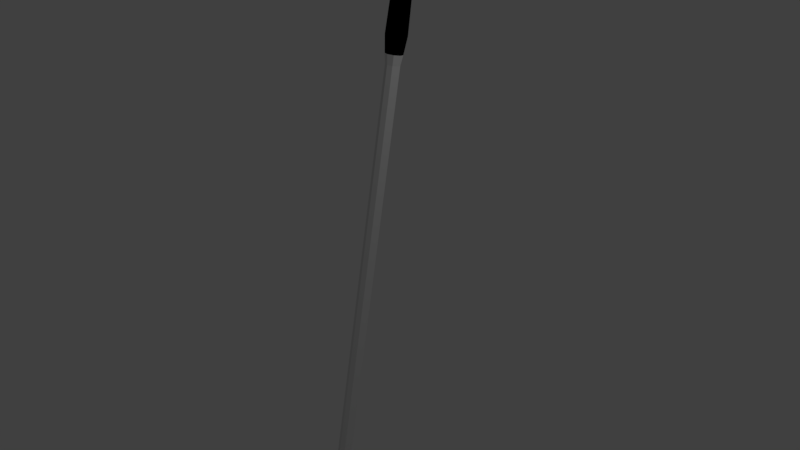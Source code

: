 # Source: clubIron7.blend  (saved by Blender 2.79.0; exported with 4.5.12 LTS)
import bpy
from mathutils import Matrix  # noqa: F401  (used for matrix-valued properties, if any)

bpy.ops.wm.read_factory_settings(use_empty=True)
scene = bpy.context.scene
scene.name = 'Scene'

# ---- collections
col_collection_1 = bpy.data.collections.new('Collection 1'); scene.collection.children.link(col_collection_1)

# ---- materials (node trees are filled in below, after node groups)
mat_material = bpy.data.materials.new('Material')
mat_material.alpha_threshold = 0.0
mat_material.use_transparent_shadow = False
mat_material.roughness = 0.5
mat_material.line_color = (0.0, 0.0, 0.0, 1.0)
mat_material_001 = bpy.data.materials.new('Material.001')
mat_material_001.alpha_threshold = 0.0
mat_material_001.use_transparent_shadow = False
mat_material_001.diffuse_color = (0.0, 0.0, 0.0, 1.0)
mat_material_001.roughness = 0.5

# ---- material node trees

# ---- world
world_world = bpy.data.worlds.new('World'); scene.world = world_world
world_world.color = (0.05088, 0.05088, 0.05088)
world_world.use_sun_shadow = False
world_world.sun_shadow_jitter_overblur = 0.0
world_world.cycles.sampling_method = 'MANUAL'

# ---- cameras
cam_camera = bpy.data.cameras.new('Camera')
cam_camera.clip_end = 100.0
cam_camera.lens = 35.0
cam_camera.sensor_width = 32.0
cam_camera.sensor_height = 18.0
cam_camera.ortho_scale = 7.314
cam_camera.dof.focus_distance = 0.0
cam_camera.dof.aperture_fstop = 128.0

# ---- lights
light_lamp = bpy.data.lights.new('Lamp', 'POINT')
light_lamp.transmission_factor = 0.0
light_lamp.cutoff_distance = 30.0
light_lamp.energy = 100.0
light_lamp.shadow_buffer_clip_start = 1.001
light_lamp.shadow_soft_size = 0.1
light_lamp.shadow_maximum_resolution = 0.006
light_lamp.use_absolute_resolution = True

# ---- meshes
me_cylinder_001 = bpy.data.meshes.new('Cylinder.001')
me_cylinder_001.from_pydata([(0.004107, 0.09565, -3.378), (-4.726e-05, 0.112, 4.448), (0.1119, 0.05167, -3.386), (0.07901, 0.0793, 4.448), (0.1566, -0.05699, -3.39), (0.1118, 0.0002453, 4.448), (0.1119, -0.1849, -3.384), (0.07901, -0.07881, 4.448), (0.004107, -0.2468, -3.394), (-4.727e-05, -0.1116, 4.448), (-0.1037, -0.1849, -3.384), (-0.0791, -0.07881, 4.448), (-0.1484, -0.05699, -3.39), (-0.1119, 0.0002454, 4.448), (-0.1037, 0.05167, -3.386), (-0.0791, 0.0793, 4.448), (-4.726e-05, 0.112, 2.57), (0.07901, 0.0793, 2.57), (0.1118, 0.0002453, 2.57), (0.07901, -0.07881, 2.57), (-4.727e-05, -0.1116, 2.57), (-0.0791, -0.07881, 2.57), (-0.1119, 0.0002454, 2.57), (-0.0791, 0.0793, 2.57), (-4.726e-05, 0.138, 2.795), (-4.726e-05, 0.138, 4.222), (0.09735, 0.09764, 4.222), (0.09735, 0.09764, 2.795), (0.1377, 0.0002453, 4.222), (0.1377, 0.0002453, 2.795), (0.09735, -0.09715, 4.222), (0.09735, -0.09715, 2.795), (-4.727e-05, -0.1375, 4.222), (-4.727e-05, -0.1375, 2.795), (-0.09745, -0.09715, 4.222), (-0.09745, -0.09715, 2.795), (-0.1378, 0.0002453, 4.222), (-0.1378, 0.0002453, 2.795), (-0.09745, 0.09764, 4.222), (-0.09745, 0.09764, 2.795), (-4.726e-05, 0.1242, 3.318), (-4.726e-05, 0.1242, 3.7), (0.08761, 0.0879, 3.7), (0.08761, 0.0879, 3.318), (0.1239, 0.0002453, 3.7), (0.1239, 0.0002453, 3.318), (0.08761, -0.08741, 3.7), (0.08761, -0.08741, 3.318), (-4.727e-05, -0.1237, 3.7), (-4.727e-05, -0.1237, 3.318), (-0.08771, -0.08741, 3.7), (-0.08771, -0.08741, 3.318), (-0.124, 0.0002453, 3.7), (-0.124, 0.0002453, 3.318), (-0.08771, 0.0879, 3.7), (-0.08771, 0.0879, 3.318), (0.06529, 0.06558, -3.142), (0.09235, 0.0002453, -3.142), (0.06529, -0.06509, -3.142), (-4.727e-05, -0.09215, -3.142), (-0.06538, -0.06509, -3.142), (-0.09245, 0.0002453, -3.142), (-0.06538, 0.06558, -3.142), (-4.726e-05, 0.09265, -3.142), (0.008928, 0.2338, -3.881), (0.008928, -0.05793, -3.933), (-0.1082, -0.05793, -3.933), (-0.1567, 0.07067, -3.91), (-0.1082, 0.186, -3.89), (-0.1341, -1.036, -4.105), (-0.2512, -1.036, -4.105), (-0.1182, -0.398, -3.52), (-0.2043, -0.3281, -3.979), (-0.1947, -0.398, -3.52), (-0.1341, -0.3281, -3.979), (-0.1182, -0.8976, -3.461), (-0.1182, -0.9943, -3.55), (-0.1182, -0.9682, -3.482), (-0.2416, -0.9943, -3.55), (-0.2367, -0.8976, -3.461), (-0.2418, -0.9682, -3.482), (0.2082, 0.1809, -3.833), (0.168, 0.1939, -3.888), (0.2129, 0.06343, -3.852), (0.168, 0.07067, -3.91), (0.2082, -0.06771, -3.877), (0.168, -0.05793, -3.933), (0.168, -1.036, -4.105), (0.1911, -1.038, -4.058), (0.1868, -0.3357, -3.937), (0.168, -0.3281, -3.979), (-4.726e-05, 0.09265, 2.439), (0.06529, 0.06558, 2.439), (0.09235, 0.0002453, 2.439), (0.06529, -0.06509, 2.439), (-4.727e-05, -0.09215, 2.439), (-0.06538, -0.06509, 2.439), (-0.09245, 0.0002453, 2.439), (-0.06538, 0.06558, 2.439)], [], [(25, 1, 3, 26), (26, 3, 5, 28), (28, 5, 7, 30), (30, 7, 9, 32), (32, 9, 11, 34), (34, 11, 13, 36), (3, 1, 15, 13, 11, 9, 7, 5), (36, 13, 15, 38), (38, 15, 1, 25), (98, 23, 16, 91), (97, 22, 23, 98), (96, 21, 22, 97), (95, 20, 21, 96), (94, 19, 20, 95), (93, 18, 19, 94), (92, 17, 18, 93), (91, 16, 17, 92), (23, 39, 24, 16), (54, 38, 25, 41), (22, 37, 39, 23), (52, 36, 38, 54), (21, 35, 37, 22), (50, 34, 36, 52), (20, 33, 35, 21), (48, 32, 34, 50), (19, 31, 33, 20), (46, 30, 32, 48), (18, 29, 31, 19), (44, 28, 30, 46), (17, 27, 29, 18), (42, 26, 28, 44), (16, 24, 27, 17), (41, 25, 26, 42), (24, 40, 43, 27), (40, 41, 42, 43), (27, 43, 45, 29), (43, 42, 44, 45), (29, 45, 47, 31), (45, 44, 46, 47), (31, 47, 49, 33), (47, 46, 48, 49), (33, 49, 51, 35), (49, 48, 50, 51), (35, 51, 53, 37), (51, 50, 52, 53), (37, 53, 55, 39), (53, 52, 54, 55), (39, 55, 40, 24), (55, 54, 41, 40), (0, 63, 56, 2), (2, 56, 57, 4), (4, 57, 58, 6), (58, 8, 6), (8, 60, 10), (10, 60, 61, 12), (12, 61, 62, 14), (14, 62, 63, 0), (2, 4, 83, 81), (12, 14, 68, 67), (4, 6, 85, 83), (71, 73, 79, 75), (14, 0, 64, 68), (64, 82, 84, 86, 65, 66, 67, 68), (65, 86, 90, 74), (10, 12, 67, 66), (58, 59, 8), (8, 59, 60), (73, 72, 70, 78, 80, 79), (76, 78, 70, 69), (89, 71, 75, 77, 76, 88), (72, 74, 69, 70), (66, 65, 74, 72), (85, 6, 71, 89), (8, 10, 73, 71), (10, 66, 72, 73), (6, 8, 71), (76, 69, 87, 88), (75, 79, 80, 77), (77, 80, 78, 76), (74, 90, 87, 69), (81, 83, 84, 82), (83, 85, 86, 84), (90, 86, 85, 89), (87, 90, 89, 88), (0, 2, 81, 82, 64), (63, 91, 92, 56), (56, 92, 93, 57), (57, 93, 94, 58), (58, 94, 95, 59), (59, 95, 96, 60), (60, 96, 97, 61), (61, 97, 98, 62), (62, 98, 91, 63)])
me_cylinder_001.polygons.foreach_set('material_index', [1, 1, 1, 1, 1, 1, 1, 1, 1, 0, 0, 0, 0, 0, 0, 0, 0, 1, 1, 1, 1, 1, 1, 1, 1, 1, 1, 1, 1, 1, 1, 1, 1, 1, 1, 1, 1, 1, 1, 1, 1, 1, 1, 1, 1, 1, 1, 1, 1, 1, 1, 1, 1, 1, 1, 1, 1, 0, 0, 0, 0, 0, 0, 0, 0, 1, 1, 0, 0, 0, 0, 0, 0, 0, 0, 0, 0, 0, 0, 0, 0, 0, 0, 0, 0, 0, 0, 0, 0, 0, 0, 0, 0])
me_cylinder_001.materials.append(mat_material)
me_cylinder_001.materials.append(mat_material_001)
me_cylinder_001.use_remesh_preserve_volume = False
me_cylinder_001.use_remesh_preserve_attributes = False
me_cylinder_001.use_mirror_vertex_groups = False
me_cylinder_001.update()

# ---- objects
ob_cylinder = bpy.data.objects.new('Cylinder', me_cylinder_001)
ob_lamp = bpy.data.objects.new('Lamp', light_lamp)
ob_camera = bpy.data.objects.new('Camera', cam_camera)

# ---- transforms, parenting, visibility, modifiers, constraints
ob_cylinder.location = (0.0, 0.0, 0.0)
ob_cylinder.rotation_euler = (-0.1745, -0.0, 0.0)
ob_cylinder.lineart.crease_threshold = 0.0
ob_lamp.location = (4.076, 1.005, 5.904)
ob_lamp.rotation_euler = (0.6503, 0.05522, 1.866)
ob_lamp.lock_rotations_4d = False
ob_lamp.empty_display_type = 'ARROWS'
ob_lamp.color = (0.0, 0.0, 0.0, 0.0)
ob_lamp.lineart.crease_threshold = 0.0
ob_camera.location = (7.481, -6.508, 5.344)
ob_camera.rotation_euler = (1.109, 0.0, 0.8149)
ob_camera.lock_rotations_4d = False
ob_camera.empty_display_type = 'ARROWS'
ob_camera.color = (0.0, 0.0, 0.0, 0.0)
ob_camera.display_type = 'WIRE'
ob_camera.lineart.crease_threshold = 0.0

# ---- collection membership
col_collection_1.objects.link(ob_cylinder)
col_collection_1.objects.link(ob_lamp)
col_collection_1.objects.link(ob_camera)

# ---- scene / render settings (as saved in the file)
scene.camera = ob_camera
scene.frame_start = 1; scene.frame_end = 250; scene.frame_set(1)
scene.render.engine = 'BLENDER_EEVEE_NEXT'
scene.render.resolution_percentage = 50
scene.render.dither_intensity = 0.0
scene.cycles.use_denoising = False
scene.cycles.samples = 128
scene.cycles.sampling_pattern = 'TABULATED_SOBOL'
scene.cycles.use_adaptive_sampling = False
scene.cycles.use_light_tree = False
scene.cycles.blur_glossy = 0.0
scene.cycles.sample_clamp_indirect = 0.0
scene.view_settings.view_transform = 'Standard'
bpy.context.view_layer.update()
